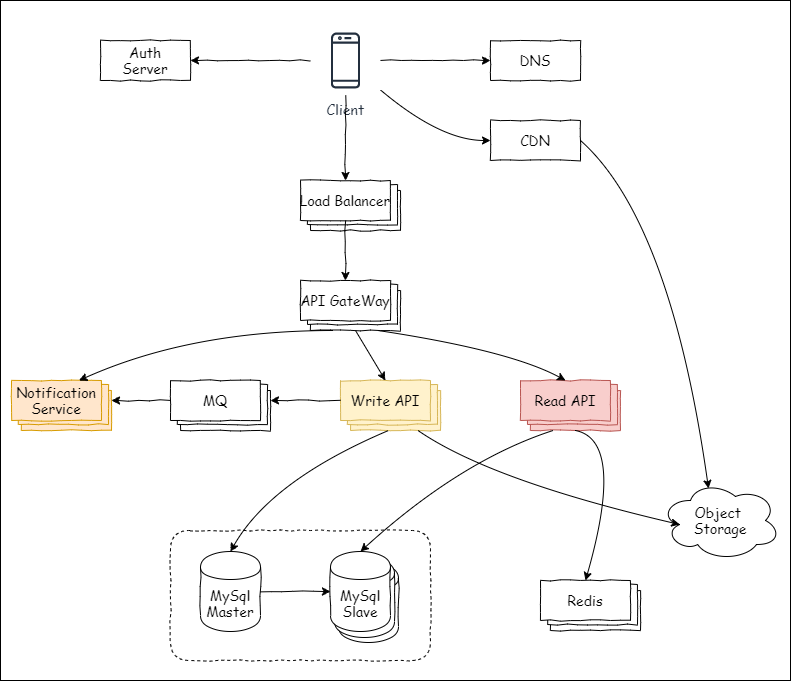

The diagram above was exported from draw.io. Its source (the exported page's mxGraphModel, read from the mxfile embedded in the PNG):
<mxGraphModel dx="1941" dy="781" grid="1" gridSize="10" guides="1" tooltips="1" connect="1" arrows="1" fold="1" page="1" pageScale="1" pageWidth="850" pageHeight="1100" math="0" shadow="0">
  <root>
    <mxCell id="0" />
    <mxCell id="1" parent="0" />
    <mxCell id="79" value="" style="rounded=0;whiteSpace=wrap;html=1;comic=0;fontFamily=Comic Sans MS;fontSize=14;" parent="1" vertex="1">
      <mxGeometry x="-70" y="60" width="790" height="680" as="geometry" />
    </mxCell>
    <mxCell id="82" style="edgeStyle=orthogonalEdgeStyle;rounded=0;orthogonalLoop=1;jettySize=auto;html=1;entryX=1;entryY=0.5;entryDx=0;entryDy=0;comic=1;" parent="1" source="2" target="81" edge="1">
      <mxGeometry relative="1" as="geometry" />
    </mxCell>
    <mxCell id="2" value="Client" style="outlineConnect=0;fontColor=#232F3E;gradientColor=none;strokeColor=#232F3E;fillColor=#ffffff;dashed=0;verticalLabelPosition=bottom;verticalAlign=top;align=center;html=1;fontSize=14;fontStyle=0;aspect=fixed;shape=mxgraph.aws4.resourceIcon;resIcon=mxgraph.aws4.mobile_client;fontFamily=Comic Sans MS;" parent="1" vertex="1">
      <mxGeometry x="240" y="85" width="70" height="70" as="geometry" />
    </mxCell>
    <mxCell id="13" value="DNS" style="rounded=0;whiteSpace=wrap;html=1;comic=1;fontFamily=Comic Sans MS;fontSize=14;" parent="1" vertex="1">
      <mxGeometry x="420" y="100" width="90" height="40" as="geometry" />
    </mxCell>
    <mxCell id="14" value="CDN" style="rounded=0;whiteSpace=wrap;html=1;comic=1;fontFamily=Comic Sans MS;fontSize=14;" parent="1" vertex="1">
      <mxGeometry x="420" y="180" width="90" height="40" as="geometry" />
    </mxCell>
    <mxCell id="15" value="" style="curved=1;endArrow=classic;html=1;entryX=0;entryY=0.5;entryDx=0;entryDy=0;fontFamily=Comic Sans MS;fontSize=14;" parent="1" source="2" target="14" edge="1">
      <mxGeometry width="50" height="50" relative="1" as="geometry">
        <mxPoint x="400" y="420" as="sourcePoint" />
        <mxPoint x="450" y="370" as="targetPoint" />
        <Array as="points">
          <mxPoint x="370" y="200" />
        </Array>
      </mxGeometry>
    </mxCell>
    <mxCell id="16" value="" style="endArrow=classic;html=1;entryX=0;entryY=0.5;entryDx=0;entryDy=0;comic=1;fontFamily=Comic Sans MS;fontSize=14;" parent="1" source="2" target="13" edge="1">
      <mxGeometry width="50" height="50" relative="1" as="geometry">
        <mxPoint x="400" y="420" as="sourcePoint" />
        <mxPoint x="450" y="370" as="targetPoint" />
      </mxGeometry>
    </mxCell>
    <mxCell id="18" value="" style="endArrow=classic;html=1;entryX=0.5;entryY=0;entryDx=0;entryDy=0;comic=1;fontFamily=Comic Sans MS;fontSize=14;" parent="1" source="2" target="17" edge="1">
      <mxGeometry width="50" height="50" relative="1" as="geometry">
        <mxPoint x="270" y="160" as="sourcePoint" />
        <mxPoint x="435" y="130" as="targetPoint" />
      </mxGeometry>
    </mxCell>
    <mxCell id="25" value="" style="group;fontFamily=Comic Sans MS;fontSize=14;" parent="1" vertex="1" connectable="0">
      <mxGeometry x="230" y="340" width="100" height="50" as="geometry" />
    </mxCell>
    <mxCell id="22" value="" style="rounded=0;whiteSpace=wrap;html=1;comic=1;fontFamily=Comic Sans MS;fontSize=14;" parent="25" vertex="1">
      <mxGeometry x="10" y="10" width="90" height="40" as="geometry" />
    </mxCell>
    <mxCell id="23" value="" style="rounded=0;whiteSpace=wrap;html=1;comic=1;fontFamily=Comic Sans MS;fontSize=14;" parent="25" vertex="1">
      <mxGeometry x="7" y="4" width="90" height="40" as="geometry" />
    </mxCell>
    <mxCell id="24" value="API&amp;nbsp;GateWay" style="rounded=0;whiteSpace=wrap;html=1;comic=1;fontFamily=Comic Sans MS;fontSize=14;" parent="25" vertex="1">
      <mxGeometry width="90" height="40" as="geometry" />
    </mxCell>
    <mxCell id="26" value="" style="group;fontFamily=Comic Sans MS;fontSize=14;" parent="1" vertex="1" connectable="0">
      <mxGeometry x="230" y="240" width="100" height="50" as="geometry" />
    </mxCell>
    <mxCell id="19" value="" style="rounded=0;whiteSpace=wrap;html=1;comic=1;fontFamily=Comic Sans MS;fontSize=14;" parent="26" vertex="1">
      <mxGeometry x="10" y="10" width="90" height="40" as="geometry" />
    </mxCell>
    <mxCell id="20" value="" style="rounded=0;whiteSpace=wrap;html=1;comic=1;fontFamily=Comic Sans MS;fontSize=14;" parent="26" vertex="1">
      <mxGeometry x="7" y="4" width="90" height="40" as="geometry" />
    </mxCell>
    <mxCell id="17" value="Load&amp;nbsp;Balancer" style="rounded=0;whiteSpace=wrap;html=1;comic=1;fontFamily=Comic Sans MS;fontSize=14;" parent="26" vertex="1">
      <mxGeometry width="90" height="40" as="geometry" />
    </mxCell>
    <mxCell id="27" value="" style="group;fontFamily=Comic Sans MS;fontSize=14;" parent="1" vertex="1" connectable="0">
      <mxGeometry x="450" y="440" width="100" height="50" as="geometry" />
    </mxCell>
    <mxCell id="28" value="" style="rounded=0;whiteSpace=wrap;html=1;comic=1;fontFamily=Comic Sans MS;fontSize=14;fillColor=#f8cecc;strokeColor=#b85450;" parent="27" vertex="1">
      <mxGeometry x="10" y="10" width="90" height="40" as="geometry" />
    </mxCell>
    <mxCell id="29" value="" style="rounded=0;whiteSpace=wrap;html=1;comic=1;fontFamily=Comic Sans MS;fontSize=14;fillColor=#f8cecc;strokeColor=#b85450;" parent="27" vertex="1">
      <mxGeometry x="7" y="4" width="90" height="40" as="geometry" />
    </mxCell>
    <mxCell id="30" value="Read&amp;nbsp;API" style="rounded=0;whiteSpace=wrap;html=1;comic=1;fontFamily=Comic Sans MS;fontSize=14;fillColor=#f8cecc;strokeColor=#b85450;" parent="27" vertex="1">
      <mxGeometry width="90" height="40" as="geometry" />
    </mxCell>
    <mxCell id="32" value="" style="group;fontFamily=Comic Sans MS;fontSize=14;" parent="1" vertex="1" connectable="0">
      <mxGeometry x="270" y="440" width="100" height="50" as="geometry" />
    </mxCell>
    <mxCell id="33" value="" style="rounded=0;whiteSpace=wrap;html=1;comic=1;fontFamily=Comic Sans MS;fontSize=14;fillColor=#fff2cc;strokeColor=#d6b656;" parent="32" vertex="1">
      <mxGeometry x="10" y="10" width="90" height="40" as="geometry" />
    </mxCell>
    <mxCell id="34" value="" style="rounded=0;whiteSpace=wrap;html=1;comic=1;fontFamily=Comic Sans MS;fontSize=14;fillColor=#fff2cc;strokeColor=#d6b656;" parent="32" vertex="1">
      <mxGeometry x="7" y="4" width="90" height="40" as="geometry" />
    </mxCell>
    <mxCell id="35" value="Write&amp;nbsp;API" style="rounded=0;whiteSpace=wrap;html=1;comic=1;fontFamily=Comic Sans MS;fontSize=14;fillColor=#fff2cc;strokeColor=#d6b656;" parent="32" vertex="1">
      <mxGeometry width="90" height="40" as="geometry" />
    </mxCell>
    <mxCell id="44" value="" style="group;fontFamily=Comic Sans MS;fontSize=14;" parent="1" vertex="1" connectable="0">
      <mxGeometry x="470" y="640" width="100" height="50" as="geometry" />
    </mxCell>
    <mxCell id="45" value="" style="rounded=0;whiteSpace=wrap;html=1;comic=1;fontFamily=Comic Sans MS;fontSize=14;" parent="44" vertex="1">
      <mxGeometry x="10" y="10" width="90" height="40" as="geometry" />
    </mxCell>
    <mxCell id="46" value="" style="rounded=0;whiteSpace=wrap;html=1;comic=1;fontFamily=Comic Sans MS;fontSize=14;" parent="44" vertex="1">
      <mxGeometry x="7" y="4" width="90" height="40" as="geometry" />
    </mxCell>
    <mxCell id="47" value="Redis" style="rounded=0;whiteSpace=wrap;html=1;comic=1;fontFamily=Comic Sans MS;fontSize=14;" parent="44" vertex="1">
      <mxGeometry width="90" height="40" as="geometry" />
    </mxCell>
    <mxCell id="54" value="" style="curved=1;endArrow=classic;html=1;exitX=0.5;exitY=1;exitDx=0;exitDy=0;entryX=0.5;entryY=0;entryDx=0;entryDy=0;fontFamily=Comic Sans MS;fontSize=14;" parent="1" source="28" target="47" edge="1">
      <mxGeometry width="50" height="50" relative="1" as="geometry">
        <mxPoint x="670" y="500" as="sourcePoint" />
        <mxPoint x="720" y="450" as="targetPoint" />
        <Array as="points">
          <mxPoint x="555" y="500" />
        </Array>
      </mxGeometry>
    </mxCell>
    <mxCell id="56" value="" style="curved=1;endArrow=classic;html=1;exitX=0.75;exitY=1;exitDx=0;exitDy=0;entryX=0.5;entryY=0;entryDx=0;entryDy=0;fontFamily=Comic Sans MS;fontSize=14;" parent="1" source="22" target="30" edge="1">
      <mxGeometry width="50" height="50" relative="1" as="geometry">
        <mxPoint x="537.5" y="500" as="sourcePoint" />
        <mxPoint x="575" y="610" as="targetPoint" />
        <Array as="points">
          <mxPoint x="440" y="410" />
        </Array>
      </mxGeometry>
    </mxCell>
    <mxCell id="57" value="" style="curved=1;endArrow=classic;html=1;exitX=0.5;exitY=1;exitDx=0;exitDy=0;entryX=0.5;entryY=0;entryDx=0;entryDy=0;comic=1;fontFamily=Comic Sans MS;fontSize=14;" parent="1" source="22" target="35" edge="1">
      <mxGeometry width="50" height="50" relative="1" as="geometry">
        <mxPoint x="317.5" y="400" as="sourcePoint" />
        <mxPoint x="505" y="460" as="targetPoint" />
        <Array as="points" />
      </mxGeometry>
    </mxCell>
    <mxCell id="59" value="" style="group;fontFamily=Comic Sans MS;fontSize=14;fillColor=none;strokeColor=none;gradientColor=none;" parent="1" vertex="1" connectable="0">
      <mxGeometry x="-59" y="440" width="100" height="50" as="geometry" />
    </mxCell>
    <mxCell id="60" value="" style="rounded=0;whiteSpace=wrap;html=1;comic=1;fontFamily=Comic Sans MS;fontSize=14;fillColor=#ffe6cc;strokeColor=#d79b00;" parent="59" vertex="1">
      <mxGeometry x="10" y="10" width="90" height="40" as="geometry" />
    </mxCell>
    <mxCell id="61" value="" style="rounded=0;whiteSpace=wrap;html=1;comic=1;fontFamily=Comic Sans MS;fontSize=14;fillColor=#ffe6cc;strokeColor=#d79b00;" parent="59" vertex="1">
      <mxGeometry x="7" y="4" width="90" height="40" as="geometry" />
    </mxCell>
    <mxCell id="62" value="Notification&lt;br style=&quot;font-size: 14px;&quot;&gt;Service" style="rounded=0;whiteSpace=wrap;html=1;comic=1;fontFamily=Comic Sans MS;fontSize=14;fillColor=#ffe6cc;strokeColor=#d79b00;" parent="59" vertex="1">
      <mxGeometry width="90" height="40" as="geometry" />
    </mxCell>
    <mxCell id="63" value="" style="group;fontFamily=Comic Sans MS;fontSize=14;" parent="1" vertex="1" connectable="0">
      <mxGeometry x="100" y="440" width="100" height="50" as="geometry" />
    </mxCell>
    <mxCell id="64" value="" style="rounded=0;whiteSpace=wrap;html=1;comic=1;fontFamily=Comic Sans MS;fontSize=14;" parent="63" vertex="1">
      <mxGeometry x="10" y="10" width="90" height="40" as="geometry" />
    </mxCell>
    <mxCell id="65" value="" style="rounded=0;whiteSpace=wrap;html=1;comic=1;fontFamily=Comic Sans MS;fontSize=14;" parent="63" vertex="1">
      <mxGeometry x="7" y="4" width="90" height="40" as="geometry" />
    </mxCell>
    <mxCell id="66" value="MQ" style="rounded=0;whiteSpace=wrap;html=1;comic=1;fontFamily=Comic Sans MS;fontSize=14;" parent="63" vertex="1">
      <mxGeometry width="90" height="40" as="geometry" />
    </mxCell>
    <mxCell id="70" style="edgeStyle=orthogonalEdgeStyle;rounded=0;comic=1;orthogonalLoop=1;jettySize=auto;html=1;fontFamily=Comic Sans MS;fontSize=14;" parent="1" source="17" target="24" edge="1">
      <mxGeometry relative="1" as="geometry" />
    </mxCell>
    <mxCell id="71" value="Object&amp;nbsp;&lt;br style=&quot;font-size: 14px;&quot;&gt;Storage" style="ellipse;shape=cloud;whiteSpace=wrap;html=1;comic=1;fontFamily=Comic Sans MS;fontSize=14;" parent="1" vertex="1">
      <mxGeometry x="590" y="540" width="120" height="80" as="geometry" />
    </mxCell>
    <mxCell id="72" value="" style="curved=1;endArrow=classic;html=1;exitX=1;exitY=0.5;exitDx=0;exitDy=0;entryX=0.4;entryY=0.1;entryDx=0;entryDy=0;entryPerimeter=0;fontFamily=Comic Sans MS;fontSize=14;" parent="1" source="14" target="71" edge="1">
      <mxGeometry width="50" height="50" relative="1" as="geometry">
        <mxPoint x="471.25" y="250" as="sourcePoint" />
        <mxPoint x="658.75" y="310" as="targetPoint" />
        <Array as="points">
          <mxPoint x="600" y="280" />
        </Array>
      </mxGeometry>
    </mxCell>
    <mxCell id="73" value="" style="curved=1;endArrow=classic;html=1;exitX=0.75;exitY=1;exitDx=0;exitDy=0;entryX=0.16;entryY=0.55;entryDx=0;entryDy=0;entryPerimeter=0;fontFamily=Comic Sans MS;fontSize=14;" parent="1" source="33" target="71" edge="1">
      <mxGeometry width="50" height="50" relative="1" as="geometry">
        <mxPoint x="317.5" y="400" as="sourcePoint" />
        <mxPoint x="505" y="460" as="targetPoint" />
        <Array as="points">
          <mxPoint x="420" y="540" />
        </Array>
      </mxGeometry>
    </mxCell>
    <mxCell id="75" value="" style="group;fontFamily=Comic Sans MS;fontSize=14;" parent="1" vertex="1" connectable="0">
      <mxGeometry x="100" y="590" width="260" height="130" as="geometry" />
    </mxCell>
    <mxCell id="74" value="" style="group;fontFamily=Comic Sans MS;fontSize=14;" parent="75" vertex="1" connectable="0">
      <mxGeometry width="260" height="130" as="geometry" />
    </mxCell>
    <mxCell id="55" value="" style="rounded=1;whiteSpace=wrap;html=1;comic=1;dashed=1;fontFamily=Comic Sans MS;fontSize=14;" parent="74" vertex="1">
      <mxGeometry width="260" height="130" as="geometry" />
    </mxCell>
    <mxCell id="36" value="MySql&lt;br style=&quot;font-size: 14px;&quot;&gt;Master" style="shape=cylinder;whiteSpace=wrap;html=1;boundedLbl=1;backgroundOutline=1;comic=1;fontFamily=Comic Sans MS;fontSize=14;" parent="74" vertex="1">
      <mxGeometry x="30" y="21" width="60" height="80" as="geometry" />
    </mxCell>
    <mxCell id="43" value="" style="endArrow=classic;html=1;exitX=1;exitY=0.5;exitDx=0;exitDy=0;entryX=0;entryY=0.5;entryDx=0;entryDy=0;comic=1;fontFamily=Comic Sans MS;fontSize=14;" parent="74" source="36" target="40" edge="1">
      <mxGeometry width="50" height="50" relative="1" as="geometry">
        <mxPoint x="340" y="59.5" as="sourcePoint" />
        <mxPoint x="390" y="9.5" as="targetPoint" />
      </mxGeometry>
    </mxCell>
    <mxCell id="42" value="" style="group;fontFamily=Comic Sans MS;fontSize=14;" parent="74" vertex="1" connectable="0">
      <mxGeometry x="160" y="21" width="68" height="91" as="geometry" />
    </mxCell>
    <mxCell id="38" value="" style="shape=cylinder;whiteSpace=wrap;html=1;boundedLbl=1;backgroundOutline=1;comic=1;fontFamily=Comic Sans MS;fontSize=14;" parent="42" vertex="1">
      <mxGeometry x="8" y="11" width="60" height="80" as="geometry" />
    </mxCell>
    <mxCell id="39" value="" style="shape=cylinder;whiteSpace=wrap;html=1;boundedLbl=1;backgroundOutline=1;comic=1;fontFamily=Comic Sans MS;fontSize=14;" parent="42" vertex="1">
      <mxGeometry x="4" y="6" width="60" height="80" as="geometry" />
    </mxCell>
    <mxCell id="40" value="MySql&lt;br style=&quot;font-size: 14px;&quot;&gt;Slave" style="shape=cylinder;whiteSpace=wrap;html=1;boundedLbl=1;backgroundOutline=1;comic=1;fontFamily=Comic Sans MS;fontSize=14;" parent="42" vertex="1">
      <mxGeometry width="60" height="80" as="geometry" />
    </mxCell>
    <mxCell id="58" value="" style="curved=1;endArrow=classic;html=1;exitX=0.422;exitY=1;exitDx=0;exitDy=0;entryX=0.5;entryY=0;entryDx=0;entryDy=0;comic=1;exitPerimeter=0;fontFamily=Comic Sans MS;fontSize=14;" parent="1" source="33" target="36" edge="1">
      <mxGeometry width="50" height="50" relative="1" as="geometry">
        <mxPoint x="310" y="510" as="sourcePoint" />
        <mxPoint x="330" y="560" as="targetPoint" />
        <Array as="points">
          <mxPoint x="200" y="540" />
        </Array>
      </mxGeometry>
    </mxCell>
    <mxCell id="48" value="" style="curved=1;endArrow=classic;html=1;entryX=0.5;entryY=0;entryDx=0;entryDy=0;exitX=0.25;exitY=1;exitDx=0;exitDy=0;fontFamily=Comic Sans MS;fontSize=14;" parent="1" source="28" target="40" edge="1">
      <mxGeometry width="50" height="50" relative="1" as="geometry">
        <mxPoint x="580" y="469.9966666666666" as="sourcePoint" />
        <mxPoint x="700" y="523.3299999999999" as="targetPoint" />
        <Array as="points">
          <mxPoint x="390" y="520" />
        </Array>
      </mxGeometry>
    </mxCell>
    <mxCell id="77" style="edgeStyle=orthogonalEdgeStyle;rounded=0;comic=1;orthogonalLoop=1;jettySize=auto;html=1;entryX=1;entryY=0.25;entryDx=0;entryDy=0;fontFamily=Comic Sans MS;fontSize=14;" parent="1" source="35" target="64" edge="1">
      <mxGeometry relative="1" as="geometry" />
    </mxCell>
    <mxCell id="78" style="edgeStyle=orthogonalEdgeStyle;rounded=0;comic=1;orthogonalLoop=1;jettySize=auto;html=1;entryX=1;entryY=0.25;entryDx=0;entryDy=0;fontFamily=Comic Sans MS;fontSize=14;" parent="1" source="66" target="60" edge="1">
      <mxGeometry relative="1" as="geometry" />
    </mxCell>
    <mxCell id="80" value="" style="curved=1;endArrow=classic;html=1;exitX=0.25;exitY=1;exitDx=0;exitDy=0;entryX=0.75;entryY=0;entryDx=0;entryDy=0;comic=1;fontFamily=Comic Sans MS;fontSize=14;" parent="1" source="22" target="62" edge="1">
      <mxGeometry width="50" height="50" relative="1" as="geometry">
        <mxPoint x="295" y="400" as="sourcePoint" />
        <mxPoint x="325" y="450" as="targetPoint" />
        <Array as="points">
          <mxPoint x="120" y="390" />
        </Array>
      </mxGeometry>
    </mxCell>
    <mxCell id="81" value="Auth&lt;br&gt;Server" style="rounded=0;whiteSpace=wrap;html=1;comic=1;fontFamily=Comic Sans MS;fontSize=14;" parent="1" vertex="1">
      <mxGeometry x="30" y="100" width="90" height="40" as="geometry" />
    </mxCell>
  </root>
</mxGraphModel>